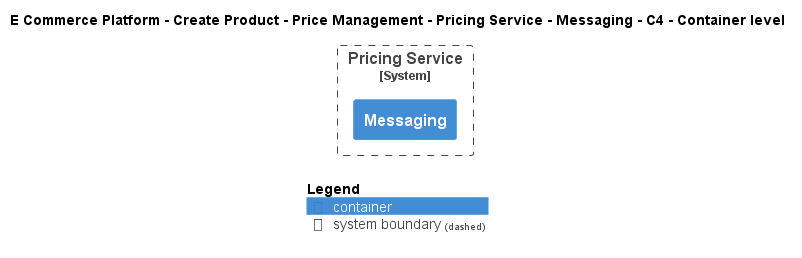

The diagram above was rendered by PlantUML. Its source (embedded in the PNG):
@startuml
!include ..\..\..\..\..\..\..\.c4s\C4_Container.puml

AddElementTag("c4interflow:lifecycle:new", $bgColor=green, $fontColor=#ffffff, $borderColor=green, $shadowing="False")
AddElementTag("c4interflow:lifecycle:changed", $bgColor=orange, $fontColor=#ffffff, $borderColor=orange, $shadowing="False")
AddElementTag("c4interflow:lifecycle:removed", $bgColor=red, $fontColor=#ffffff, $borderColor=red, $shadowing="False")

AddRelTag("c4interflow:lifecycle:new", $textColor=green, $lineColor=green)
AddRelTag("c4interflow:lifecycle:changed", $textColor=orange, $lineColor=orange)
AddRelTag("c4interflow:lifecycle:removed", $textColor=red, $lineColor=red)

SHOW_PERSON_PORTRAIT()
LAYOUT_TOP_DOWN()

skinparam linetype polyline

title E Commerce Platform - Create Product - Price Management - Pricing Service - Messaging - C4 - Container level


System_Boundary(ECommercePlatform.CreateProduct.PriceManagement.SoftwareSystems.PricingService, "Pricing Service") {
    Container(ECommercePlatform.CreateProduct.PriceManagement.SoftwareSystems.PricingService.Containers.Messaging, "Messaging", "", "")
}



SHOW_LEGEND()
@enduml